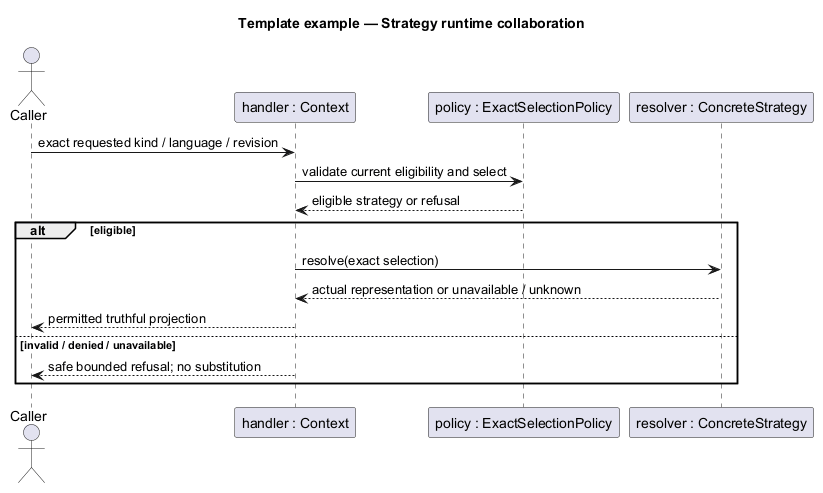

The diagram above was rendered by PlantUML. Its source (embedded in the PNG):
@startuml
' OWNER-MVP-2026-11-04 review: Reference / reusable template. Illustrative contract/model/pattern, not a product release commitment.
title Template example — Strategy runtime collaboration
skinparam backgroundColor white
skinparam shadowing false
skinparam defaultFontName Arial
skinparam classAttributeIconSize 0

actor Caller
participant "handler : Context" as H
participant "policy : ExactSelectionPolicy" as P
participant "resolver : ConcreteStrategy" as S
Caller -> H : exact requested kind / language / revision
H -> P : validate current eligibility and select
P --> H : eligible strategy or refusal
alt eligible
 H -> S : resolve(exact selection)
 S --> H : actual representation or unavailable / unknown
 H --> Caller : permitted truthful projection
else invalid / denied / unavailable
 H --> Caller : safe bounded refusal; no substitution
end

@enduml